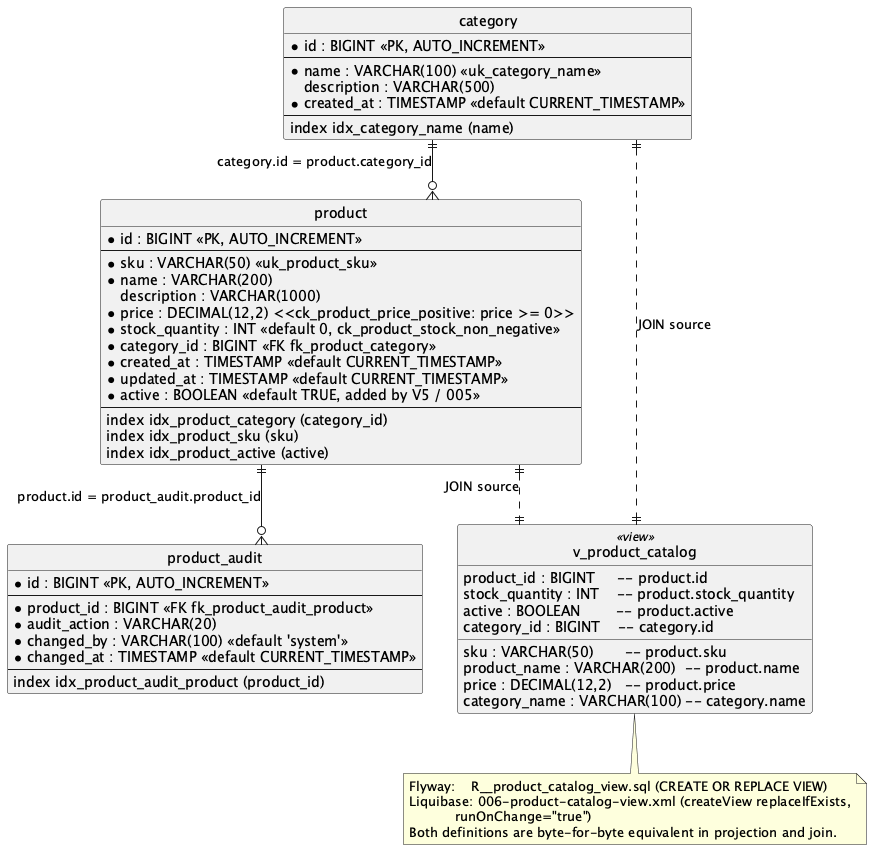

The diagram above was rendered by PlantUML. Its source (embedded in the PNG):
@startuml erd
' Business schema - identical in ./data/flywaydb and ./data/liquibasedb
' Author: Wallace Espindola - https://github.com/wallaceespindola/
' Source: db/migration/V1..V5 + R__ and db/changelog/changes/001..006

hide circle
skinparam linetype ortho

entity "category" as category {
  * id : BIGINT <<PK, AUTO_INCREMENT>>
  --
  * name : VARCHAR(100) <<uk_category_name>>
  description : VARCHAR(500)
  * created_at : TIMESTAMP <<default CURRENT_TIMESTAMP>>
  --
  index idx_category_name (name)
}

entity "product" as product {
  * id : BIGINT <<PK, AUTO_INCREMENT>>
  --
  * sku : VARCHAR(50) <<uk_product_sku>>
  * name : VARCHAR(200)
  description : VARCHAR(1000)
  * price : DECIMAL(12,2) <<ck_product_price_positive: price >= 0>>
  * stock_quantity : INT <<default 0, ck_product_stock_non_negative>>
  * category_id : BIGINT <<FK fk_product_category>>
  * created_at : TIMESTAMP <<default CURRENT_TIMESTAMP>>
  * updated_at : TIMESTAMP <<default CURRENT_TIMESTAMP>>
  * active : BOOLEAN <<default TRUE, added by V5 / 005>>
  --
  index idx_product_category (category_id)
  index idx_product_sku (sku)
  index idx_product_active (active)
}

entity "product_audit" as audit {
  * id : BIGINT <<PK, AUTO_INCREMENT>>
  --
  * product_id : BIGINT <<FK fk_product_audit_product>>
  * audit_action : VARCHAR(20)
  * changed_by : VARCHAR(100) <<default 'system'>>
  * changed_at : TIMESTAMP <<default CURRENT_TIMESTAMP>>
  --
  index idx_product_audit_product (product_id)
}

entity "v_product_catalog" as catalog <<view>> {
  product_id : BIGINT     -- product.id
  sku : VARCHAR(50)       -- product.sku
  product_name : VARCHAR(200)  -- product.name
  price : DECIMAL(12,2)   -- product.price
  stock_quantity : INT    -- product.stock_quantity
  active : BOOLEAN        -- product.active
  category_id : BIGINT    -- category.id
  category_name : VARCHAR(100) -- category.name
}

category ||--o{ product : "category.id = product.category_id"
product ||--o{ audit : "product.id = product_audit.product_id"
product ||..|| catalog : "JOIN source"
category ||..|| catalog : "JOIN source"

note bottom of catalog
  Flyway:    R__product_catalog_view.sql (CREATE OR REPLACE VIEW)
  Liquibase: 006-product-catalog-view.xml (createView replaceIfExists,
             runOnChange="true")
  Both definitions are byte-for-byte equivalent in projection and join.
end note

@enduml